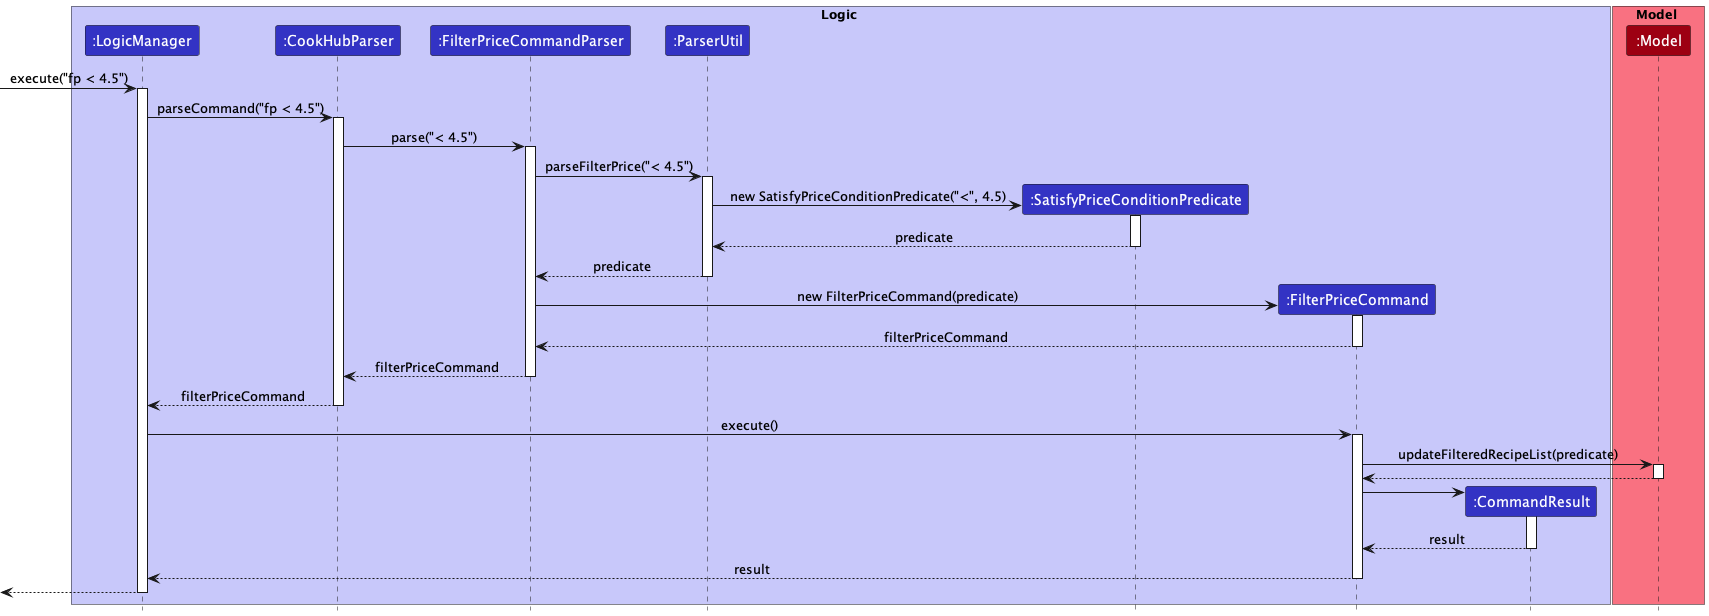

The diagram above was rendered by PlantUML. Its source (embedded in the PNG):
@startuml
!include style.puml
'https://plantuml.com/sequence-diagram

box Logic LOGIC_COLOR_T1
participant ":LogicManager" as LogicManager LOGIC_COLOR
participant ":CookHubParser" as CookHubParser LOGIC_COLOR
participant ":FilterPriceCommandParser" as FilterPriceCommandParser LOGIC_COLOR
participant ":ParserUtil" as ParserUtil LOGIC_COLOR
participant ":SatisfyPriceConditionPredicate" as SatisfyPriceConditionPredicate LOGIC_COLOR
participant ":FilterPriceCommand" as FilterPriceCommand LOGIC_COLOR
participant ":CommandResult" as CommandResult LOGIC_COLOR
end box

box Model MODEL_COLOR_T1
participant ":Model" as Model MODEL_COLOR
end box

[-> LogicManager : execute("fp < 4.5")
activate LogicManager


LogicManager -> CookHubParser : parseCommand("fp < 4.5")
activate CookHubParser


CookHubParser -> FilterPriceCommandParser : parse("< 4.5")
activate FilterPriceCommandParser

FilterPriceCommandParser -> ParserUtil : parseFilterPrice("< 4.5")
activate ParserUtil

create SatisfyPriceConditionPredicate
ParserUtil -> SatisfyPriceConditionPredicate : new SatisfyPriceConditionPredicate("<", 4.5)
activate SatisfyPriceConditionPredicate

SatisfyPriceConditionPredicate --> ParserUtil : predicate
deactivate SatisfyPriceConditionPredicate

ParserUtil --> FilterPriceCommandParser :predicate
deactivate ParserUtil

create FilterPriceCommand
FilterPriceCommandParser -> FilterPriceCommand : new FilterPriceCommand(predicate)
activate FilterPriceCommand

FilterPriceCommand --> FilterPriceCommandParser : filterPriceCommand
deactivate FilterPriceCommand


FilterPriceCommandParser --> CookHubParser : filterPriceCommand

deactivate FilterPriceCommandParser

CookHubParser --> LogicManager : filterPriceCommand

deactivate CookHubParser

LogicManager -> FilterPriceCommand : execute()
activate FilterPriceCommand

FilterPriceCommand -> Model : updateFilteredRecipeList(predicate)
activate Model

Model --> FilterPriceCommand
deactivate Model

create CommandResult
FilterPriceCommand -> CommandResult
activate CommandResult

CommandResult --> FilterPriceCommand : result
deactivate CommandResult

FilterPriceCommand --> LogicManager : result
deactivate FilterPriceCommand

[<--LogicManager
deactivate LogicManager


@enduml